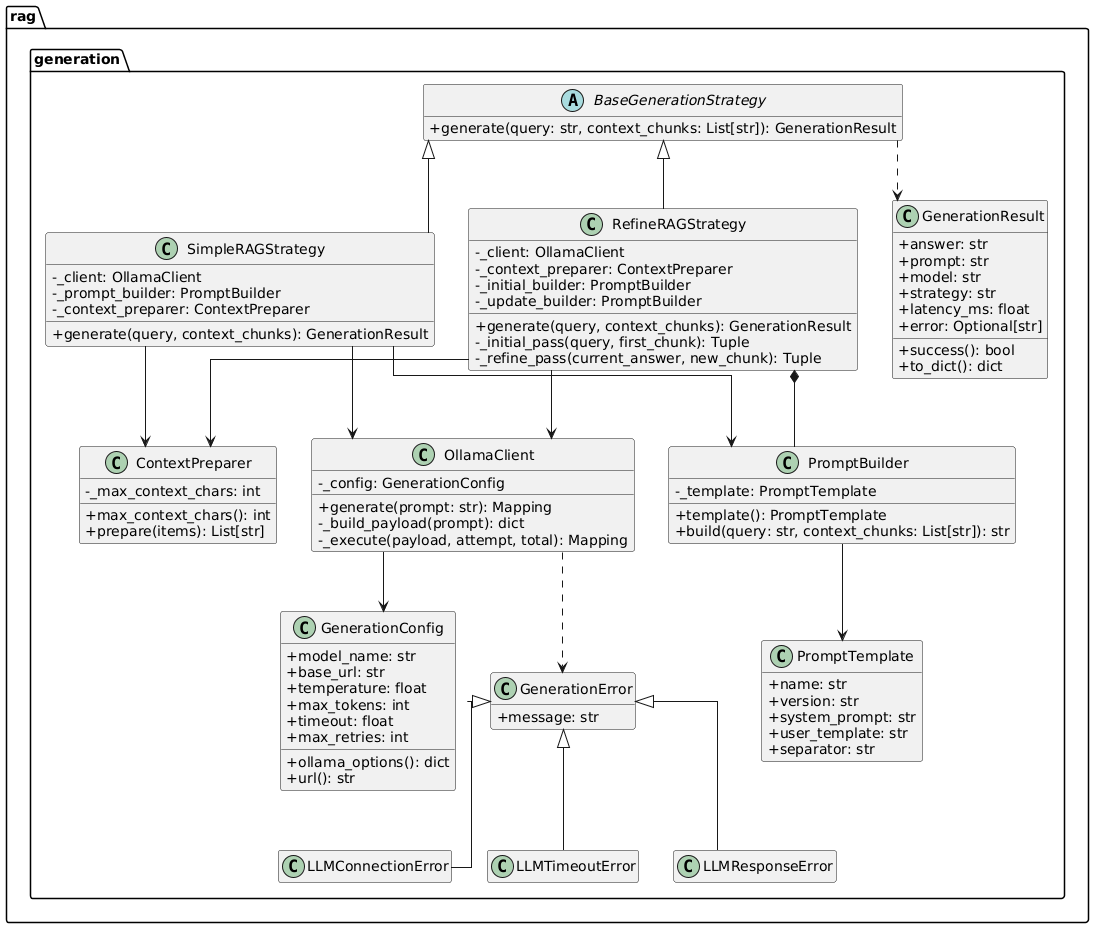

The diagram above was rendered by PlantUML. Its source (embedded in the PNG):
@startuml
skinparam classAttributeIconSize 0
skinparam linetype ortho
hide empty members
top to bottom direction

package "rag" {
  package "generation" {

    abstract class BaseGenerationStrategy {
      +generate(query: str, context_chunks: List[str]): GenerationResult
    }

    class SimpleRAGStrategy {
      -_client: OllamaClient
      -_prompt_builder: PromptBuilder
      -_context_preparer: ContextPreparer
      +generate(query, context_chunks): GenerationResult
    }

    class RefineRAGStrategy {
      -_client: OllamaClient
      -_context_preparer: ContextPreparer
      -_initial_builder: PromptBuilder
      -_update_builder: PromptBuilder
      +generate(query, context_chunks): GenerationResult
      -_initial_pass(query, first_chunk): Tuple
      -_refine_pass(current_answer, new_chunk): Tuple
    }

    class OllamaClient {
      -_config: GenerationConfig
      +generate(prompt: str): Mapping
      -_build_payload(prompt): dict
      -_execute(payload, attempt, total): Mapping
    }

    class GenerationConfig {
      +model_name: str
      +base_url: str
      +temperature: float
      +max_tokens: int
      +timeout: float
      +max_retries: int
      +ollama_options(): dict
      +url(): str
    }

    class PromptBuilder {
      -_template: PromptTemplate
      +template(): PromptTemplate
      +build(query: str, context_chunks: List[str]): str
    }

    class PromptTemplate {
      +name: str
      +version: str
      +system_prompt: str
      +user_template: str
      +separator: str
    }

    class ContextPreparer {
      -_max_context_chars: int
      +max_context_chars(): int
      +prepare(items): List[str]
    }

    class GenerationResult {
      +answer: str
      +prompt: str
      +model: str
      +strategy: str
      +latency_ms: float
      +error: Optional[str]
      +success(): bool
      +to_dict(): dict
    }

    class GenerationError {
      +message: str
    }
    class LLMConnectionError
    class LLMTimeoutError
    class LLMResponseError

    BaseGenerationStrategy <|-- SimpleRAGStrategy
    BaseGenerationStrategy <|-- RefineRAGStrategy

    GenerationError <|-- LLMConnectionError
    GenerationError <|-- LLMTimeoutError
    GenerationError <|-- LLMResponseError

    SimpleRAGStrategy --> OllamaClient
    SimpleRAGStrategy --> PromptBuilder
    SimpleRAGStrategy --> ContextPreparer
    RefineRAGStrategy --> OllamaClient
    RefineRAGStrategy --> ContextPreparer
    RefineRAGStrategy *-- PromptBuilder

    OllamaClient --> GenerationConfig
    PromptBuilder --> PromptTemplate

    BaseGenerationStrategy ..> GenerationResult
    OllamaClient ..> GenerationError
  }
}
@enduml